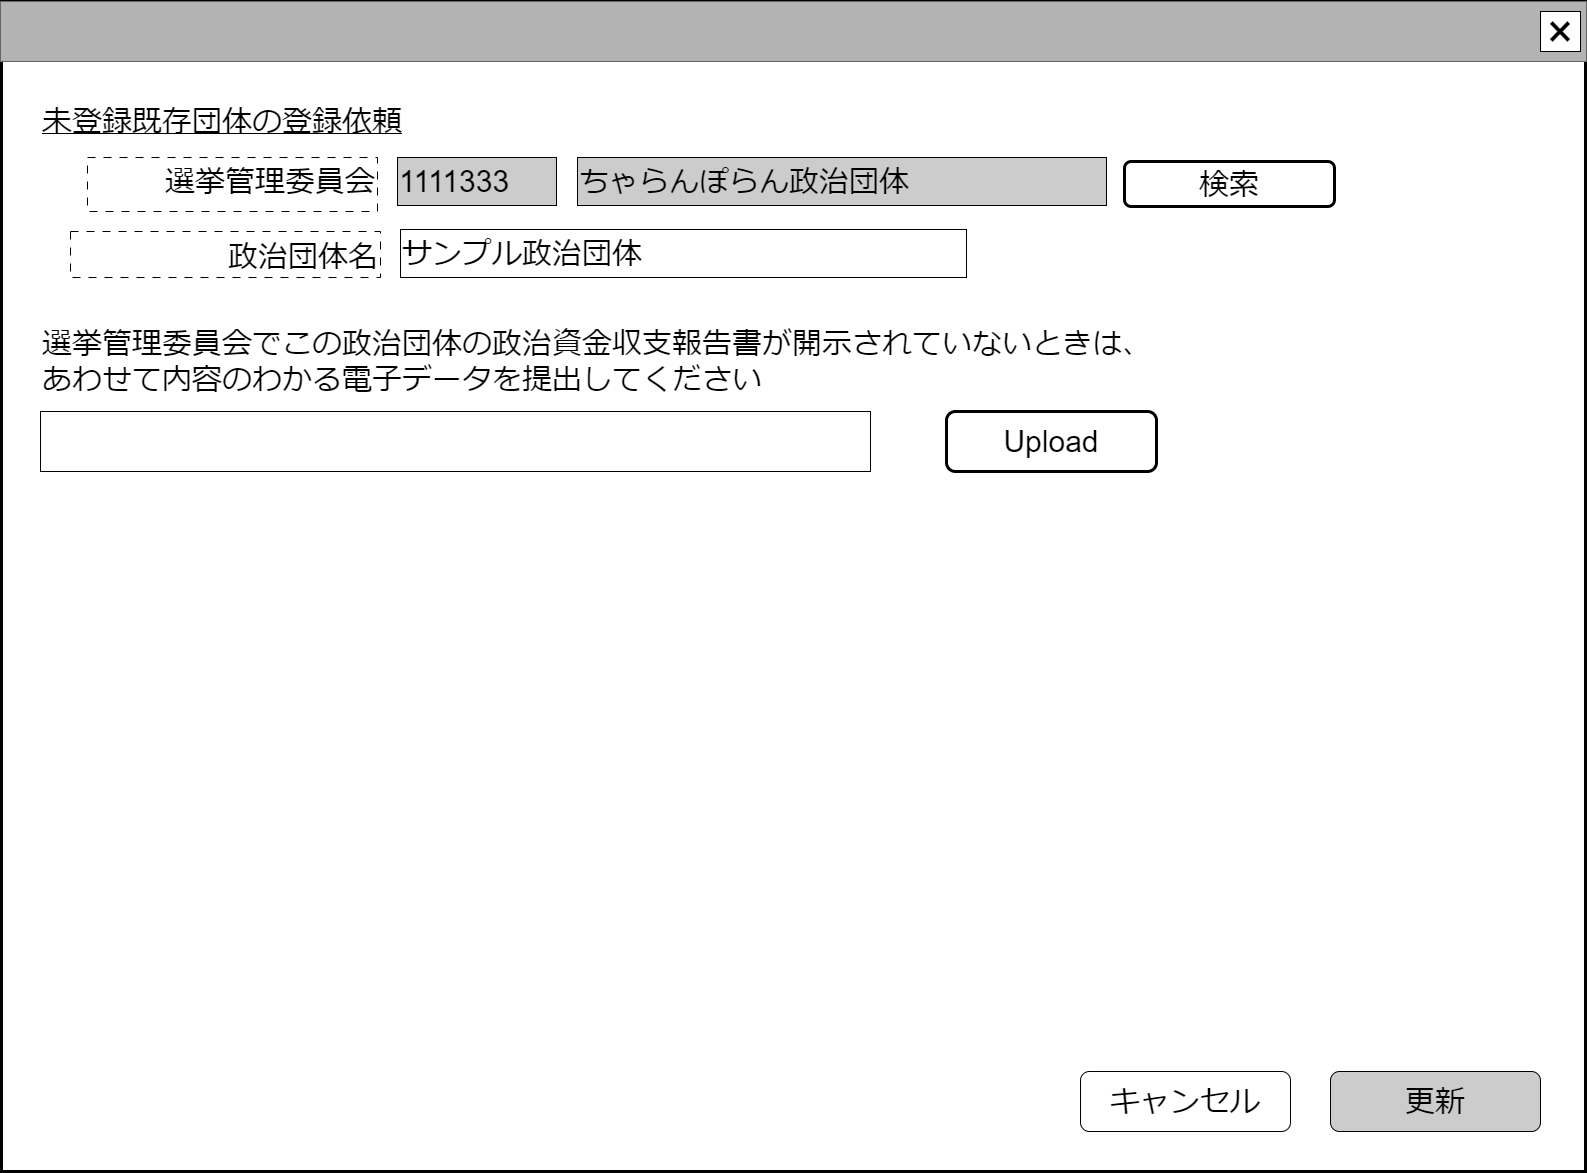

The diagram above was exported from draw.io. Its source (the exported page's mxGraphModel, read from the mxfile embedded in the PNG):
<mxGraphModel dx="2100" dy="1242" grid="1" gridSize="10" guides="1" tooltips="1" connect="1" arrows="1" fold="1" page="1" pageScale="1" pageWidth="1600" pageHeight="1200" math="0" shadow="0">
  <root>
    <mxCell id="0" />
    <mxCell id="cFaB45KztUIKXS-_cTrr-9" value="ウインドウ" style="locked=1;" parent="0" />
    <mxCell id="cFaB45KztUIKXS-_cTrr-10" value="" style="rounded=0;whiteSpace=wrap;html=1;strokeWidth=3;" parent="cFaB45KztUIKXS-_cTrr-9" vertex="1">
      <mxGeometry x="15" y="10" width="1584" height="1170" as="geometry" />
    </mxCell>
    <mxCell id="cFaB45KztUIKXS-_cTrr-11" value="" style="rounded=0;whiteSpace=wrap;html=1;fillColor=#B3B3B3;fontColor=#333333;strokeColor=#666666;" parent="cFaB45KztUIKXS-_cTrr-9" vertex="1">
      <mxGeometry x="14" y="10" width="1586" height="60" as="geometry" />
    </mxCell>
    <mxCell id="cFaB45KztUIKXS-_cTrr-12" value="&lt;font style=&quot;font-size: 48px;&quot;&gt;×&lt;/font&gt;" style="rounded=0;whiteSpace=wrap;html=1;" parent="cFaB45KztUIKXS-_cTrr-9" vertex="1">
      <mxGeometry x="1554" y="20" width="40" height="40" as="geometry" />
    </mxCell>
    <mxCell id="cFaB45KztUIKXS-_cTrr-14" value="名称未設定レイヤ" style="" parent="0" />
    <mxCell id="HvR4dSRWBfD3urc1JDpB-6" value="&lt;font style=&quot;font-size: 30px;&quot;&gt;選挙管理委員会でこの政治団体の政治資金収支報告書が開示されていないときは、あわせて内容のわかる電子データを提出してください&lt;/font&gt;" style="text;html=1;strokeColor=none;fillColor=none;align=left;verticalAlign=middle;whiteSpace=wrap;rounded=0;" parent="cFaB45KztUIKXS-_cTrr-14" vertex="1">
      <mxGeometry x="54" y="330" width="1116" height="80" as="geometry" />
    </mxCell>
    <mxCell id="HvR4dSRWBfD3urc1JDpB-8" value="&lt;span style=&quot;font-size: 30px;&quot;&gt;未登録既存団体の登録依頼&lt;/span&gt;" style="text;html=1;strokeColor=none;fillColor=none;align=left;verticalAlign=middle;whiteSpace=wrap;rounded=0;fontStyle=4" parent="cFaB45KztUIKXS-_cTrr-14" vertex="1">
      <mxGeometry x="54" y="105" width="1446" height="50" as="geometry" />
    </mxCell>
    <mxCell id="HvR4dSRWBfD3urc1JDpB-15" value="&lt;span style=&quot;font-size: 30px;&quot;&gt;更新&lt;/span&gt;" style="rounded=1;whiteSpace=wrap;html=1;fillColor=#CCCCCC;" parent="cFaB45KztUIKXS-_cTrr-14" vertex="1">
      <mxGeometry x="1344" y="1080" width="210" height="60" as="geometry" />
    </mxCell>
    <mxCell id="HvR4dSRWBfD3urc1JDpB-16" value="&lt;span style=&quot;font-size: 30px;&quot;&gt;キャンセル&lt;/span&gt;" style="rounded=1;whiteSpace=wrap;html=1;" parent="cFaB45KztUIKXS-_cTrr-14" vertex="1">
      <mxGeometry x="1094" y="1080" width="210" height="60" as="geometry" />
    </mxCell>
    <mxCell id="8Hxk6lD6Y1Y_H0gw2qUc-2" value="" style="rounded=0;whiteSpace=wrap;html=1;" parent="cFaB45KztUIKXS-_cTrr-14" vertex="1">
      <mxGeometry x="54" y="420" width="830" height="60" as="geometry" />
    </mxCell>
    <mxCell id="8Hxk6lD6Y1Y_H0gw2qUc-4" value="&lt;span style=&quot;font-size: 30px;&quot;&gt;政治団体名&lt;/span&gt;" style="rounded=0;whiteSpace=wrap;html=1;align=right;dashed=1;dashPattern=8 8;verticalAlign=bottom;" parent="cFaB45KztUIKXS-_cTrr-14" vertex="1">
      <mxGeometry x="84" y="240" width="310" height="46" as="geometry" />
    </mxCell>
    <mxCell id="8Hxk6lD6Y1Y_H0gw2qUc-5" value="&lt;font style=&quot;font-size: 30px;&quot;&gt;サンプル政治団体&lt;/font&gt;" style="rounded=0;whiteSpace=wrap;html=1;align=left;" parent="cFaB45KztUIKXS-_cTrr-14" vertex="1">
      <mxGeometry x="414" y="238" width="566" height="48" as="geometry" />
    </mxCell>
    <mxCell id="g7l7Ze3qlmc8qRdJsH5r-4" value="&lt;span style=&quot;font-size: 30px;&quot;&gt;選挙管理委員会&lt;/span&gt;" style="rounded=0;whiteSpace=wrap;html=1;align=right;dashed=1;dashPattern=8 8;verticalAlign=top;" parent="cFaB45KztUIKXS-_cTrr-14" vertex="1">
      <mxGeometry x="101" y="166" width="290" height="54" as="geometry" />
    </mxCell>
    <mxCell id="g7l7Ze3qlmc8qRdJsH5r-5" value="&lt;span style=&quot;font-size: 30px;&quot;&gt;ちゃらんぽらん政治団体&lt;/span&gt;" style="rounded=0;whiteSpace=wrap;html=1;align=left;fillColor=#CCCCCC;" parent="cFaB45KztUIKXS-_cTrr-14" vertex="1">
      <mxGeometry x="591" y="166" width="529" height="48" as="geometry" />
    </mxCell>
    <mxCell id="g7l7Ze3qlmc8qRdJsH5r-6" value="&lt;span style=&quot;font-size: 30px;&quot;&gt;1111333&lt;/span&gt;" style="rounded=0;whiteSpace=wrap;html=1;align=left;fillColor=#CCCCCC;" parent="cFaB45KztUIKXS-_cTrr-14" vertex="1">
      <mxGeometry x="411" y="166" width="159" height="48" as="geometry" />
    </mxCell>
    <mxCell id="g7l7Ze3qlmc8qRdJsH5r-7" value="&lt;span style=&quot;font-size: 30px;&quot;&gt;検索&lt;/span&gt;" style="rounded=1;whiteSpace=wrap;html=1;fillColor=#FFFFFF;strokeWidth=3;" parent="cFaB45KztUIKXS-_cTrr-14" vertex="1">
      <mxGeometry x="1138" y="170" width="210" height="45" as="geometry" />
    </mxCell>
    <mxCell id="QchtVA_tP81TK0P9Ngdz-0" value="&lt;span style=&quot;font-size: 30px;&quot;&gt;Upload&lt;/span&gt;" style="rounded=1;whiteSpace=wrap;html=1;fillColor=#FFFFFF;strokeWidth=3;" vertex="1" parent="cFaB45KztUIKXS-_cTrr-14">
      <mxGeometry x="960" y="420" width="210" height="60" as="geometry" />
    </mxCell>
  </root>
</mxGraphModel>